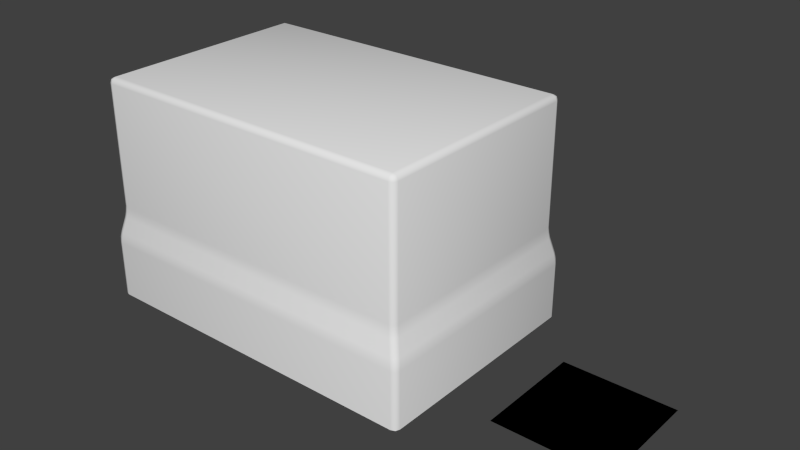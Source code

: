 # Source: Buildings.blend  (saved by Blender 2.76.0; exported with 4.5.12 LTS)
import bpy
from mathutils import Matrix  # noqa: F401  (used for matrix-valued properties, if any)

bpy.ops.wm.read_factory_settings(use_empty=True)
scene = bpy.context.scene
scene.name = 'Scene'

# ---- collections
col_collection_1 = bpy.data.collections.new('Collection 1'); scene.collection.children.link(col_collection_1)

# ---- world
world_world = bpy.data.worlds.new('World'); scene.world = world_world
world_world.color = (0.05088, 0.05088, 0.05088)
world_world.use_sun_shadow = False
world_world.sun_shadow_jitter_overblur = 0.0
world_world.cycles.sampling_method = 'MANUAL'
world_world.cycles.sample_map_resolution = 256

# ---- meshes
me_plane_005 = bpy.data.meshes.new('Plane.005')
me_plane_005.from_pydata([(-100.0, -100.0, 0.0), (100.0, -100.0, 0.0), (-100.0, 100.0, 0.0), (100.0, 100.0, 0.0)], [], [(3, 2, 0, 1)])
_uv = me_plane_005.uv_layers.new(name='UVMap')
_uv.uv.foreach_set('vector', [0.9999, 0.9999, 9.998e-05, 0.9999, 9.998e-05, 9.998e-05, 0.9999, 9.998e-05])
me_plane_005.use_remesh_preserve_volume = False
me_plane_005.use_remesh_preserve_attributes = False
me_plane_005.use_mirror_vertex_groups = False
me_plane_005.update()
me_plane_002 = bpy.data.meshes.new('Plane.002')
me_plane_002.from_pydata([(-100.0, -100.0, 0.0), (100.0, -100.0, 0.0), (-100.0, 100.0, 0.0), (100.0, 100.0, 0.0), (-100.0, 0.0, 0.0), (0.0, -100.0, 0.0), (100.0, 0.0, 0.0), (0.0, 100.0, 0.0), (0.0, 0.0, 0.0), (-100.0, -50.0, 0.0), (50.0, -100.0, 0.0), (100.0, 50.0, 0.0), (-50.0, 100.0, 0.0), (-100.0, 50.0, 0.0), (-50.0, -100.0, 0.0), (100.0, -50.0, 0.0), (50.0, 100.0, 0.0), (0.0, 50.0, 0.0), (0.0, -50.0, 0.0), (-50.0, 0.0, 0.0), (50.0, 0.0, 0.0), (50.0, -50.0, 0.0), (-50.0, -50.0, 0.0), (-50.0, 50.0, 0.0), (50.0, 50.0, 0.0)], [], [(24, 11, 3, 16), (23, 17, 7, 12), (22, 18, 8, 19), (21, 15, 6, 20), (18, 21, 20, 8), (5, 10, 21, 18), (10, 1, 15, 21), (9, 22, 19, 4), (0, 14, 22, 9), (14, 5, 18, 22), (13, 23, 12, 2), (4, 19, 23, 13), (19, 8, 17, 23), (17, 24, 16, 7), (8, 20, 24, 17), (20, 6, 11, 24)])
me_plane_002.polygons.foreach_set('use_smooth', [True] * 16)
me_plane_002.use_remesh_preserve_volume = False
me_plane_002.use_remesh_preserve_attributes = False
me_plane_002.use_mirror_vertex_groups = False
me_plane_002.update()
me_plane_004 = bpy.data.meshes.new('Plane.004')
me_plane_004.from_pydata([(-500.0, 0.0, 400.0), (111.6, -410.9, 0.0), (-511.6, -410.9, 0.0), (100.0, 0.0, 400.0), (-500.0, -400.0, 400.0), (111.6, 10.88, 0.0), (100.0, -400.0, 400.0), (-511.6, 10.88, 0.0), (-500.0, -400.0, 160.0), (-500.0, 0.0, 160.0), (100.0, -400.0, 160.0), (100.0, 0.0, 160.0), (111.6, -410.9, 112.0), (-511.6, -410.9, 112.0), (-511.6, 10.88, 112.0), (111.6, 10.88, 112.0)], [], [(14, 7, 2, 13), (13, 2, 1, 12), (12, 1, 5, 15), (15, 5, 7, 14), (0, 4, 6, 3), (3, 11, 9, 0), (6, 10, 11, 3), (4, 8, 10, 6), (0, 9, 8, 4), (11, 15, 14, 9), (10, 12, 15, 11), (8, 13, 12, 10), (9, 14, 13, 8)])
me_plane_004.polygons.foreach_set('use_smooth', [True] * 13)
_uv = me_plane_004.uv_layers.new(name='UVMap')
_uv.uv.foreach_set('vector', [1.335e-07, 0.28, 0.0, 3.576e-07, 1.0, 1.192e-07, 1.0, 0.28, 7.121e-09, 0.28, 0.0, 0.0, 1.0, 0.0, 1.0, 0.28, 1.669e-08, 0.28, 0.0, 0.0, 1.0, 0.0, 1.0, 0.28, 3.338e-08, 0.28, 0.0, 1.192e-07, 1.0, 0.0, 1.0, 0.28, 2.543e-08, 0.6667, 0.0, 0.3333, 0.5, 0.3333, 0.5, 0.6667, 1.192e-07, 1.0, 4.768e-08, 0.4, 1.0, 0.4, 1.0, 1.0, 5.96e-08, 1.0, 2.384e-08, 0.4, 1.0, 0.4, 1.0, 1.0, 2.543e-08, 1.0, 1.017e-08, 0.4, 1.0, 0.4, 1.0, 1.0, 4.768e-07, 1.0, 1.907e-07, 0.4, 1.0, 0.4, 1.0, 1.0, 4.768e-08, 0.4, 3.338e-08, 0.28, 1.0, 0.28, 1.0, 0.4, 2.384e-08, 0.4, 1.669e-08, 0.28, 1.0, 0.28, 1.0, 0.4, 1.017e-08, 0.4, 7.121e-09, 0.28, 1.0, 0.28, 1.0, 0.4, 1.907e-07, 0.4, 1.335e-07, 0.28, 1.0, 0.28, 1.0, 0.4])
me_plane_004.use_remesh_preserve_volume = False
me_plane_004.use_remesh_preserve_attributes = False
me_plane_004.use_mirror_vertex_groups = False
me_plane_004.update()

# ---- objects
ob_plane_003 = bpy.data.objects.new('Plane.003', me_plane_005)
ob_plane_002 = bpy.data.objects.new('Plane.002', me_plane_002)
ob_plane_001 = bpy.data.objects.new('Plane.001', me_plane_004)

# ---- transforms, parenting, visibility, modifiers, constraints
ob_plane_003.location = (500.0, 0.0, 0.0)
ob_plane_003.lineart.crease_threshold = 0.0
ob_plane_002.location = (500.0, 0.0, 0.0)
ob_plane_002.lineart.crease_threshold = 0.0
_m = ob_plane_002.modifiers.new('Multires', 'MULTIRES')
_m.uv_smooth = 'PRESERVE_CORNERS'
_m.quality = 3
_m.sculpt_levels = 6
_m.render_levels = 6
_m.show_only_control_edges = False
ob_plane_001.location = (200.0, 200.0, 0.0)
ob_plane_001.lineart.crease_threshold = 0.0
_m = ob_plane_001.modifiers.new('Bevel', 'BEVEL')
_m.width = 10.1
_m.width_pct = 10.1
_m.segments = 2
_m.limit_method = 'NONE'
_m.profile = 0.5109
_m.spread = 0.0

# ---- collection membership
col_collection_1.objects.link(ob_plane_003)
col_collection_1.objects.link(ob_plane_002)
col_collection_1.objects.link(ob_plane_001)

# ---- scene / render settings (as saved in the file)
scene.frame_start = 1; scene.frame_end = 250; scene.frame_set(16)
scene.render.engine = 'BLENDER_EEVEE_NEXT'
scene.render.resolution_percentage = 50
scene.render.fps = 25
scene.render.dither_intensity = 0.0
scene.render.use_bake_selected_to_active = True
scene.cycles.use_denoising = False
scene.cycles.samples = 10
scene.cycles.sampling_pattern = 'TABULATED_SOBOL'
scene.cycles.light_sampling_threshold = 0.0
scene.cycles.use_adaptive_sampling = False
scene.cycles.use_light_tree = False
scene.cycles.blur_glossy = 0.0
scene.cycles.pixel_filter_type = 'GAUSSIAN'
scene.cycles.sample_clamp_indirect = 0.0
scene.view_settings.view_transform = 'Standard'
scene.unit_settings.scale_length = 0.01
bpy.context.view_layer.update()

# ---- added for rendering (the .blend has no active camera and no usable light): camera, sun
cam_auto = bpy.data.cameras.new('AutoCamera')
cam_auto.lens = 50.0
cam_auto.sensor_width = 36.0
cam_auto.clip_end = 17554.8
ob_auto_camera = bpy.data.objects.new('AutoCamera', cam_auto)
scene.collection.objects.link(ob_auto_camera)
ob_auto_camera.location = (1144.5, -1200.33, 1000.22)
ob_auto_camera.rotation_euler = (1.09748, -7.21219e-08, 0.694738)
scene.camera = ob_auto_camera
light_auto_sun = bpy.data.lights.new('AutoSun', 'SUN')
light_auto_sun.energy = 3.0
light_auto_sun.angle = 0.0523599
ob_auto_sun = bpy.data.objects.new('AutoSun', light_auto_sun)
scene.collection.objects.link(ob_auto_sun)
ob_auto_sun.rotation_euler = (0.872665, 0.174533, 0.523599)
bpy.context.view_layer.update()
